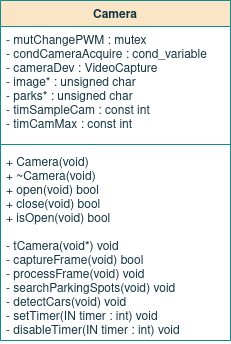

The diagram above was exported from draw.io. Its source (the exported page's mxGraphModel, read from the mxfile embedded in the PNG):
<mxGraphModel dx="677" dy="378" grid="1" gridSize="10" guides="1" tooltips="1" connect="1" arrows="1" fold="1" page="1" pageScale="1" pageWidth="827" pageHeight="1169" math="0" shadow="0">
  <root>
    <mxCell id="XuJMVkfjPPTqJv9foXUs-0" />
    <mxCell id="XuJMVkfjPPTqJv9foXUs-1" parent="XuJMVkfjPPTqJv9foXUs-0" />
    <mxCell id="XuJMVkfjPPTqJv9foXUs-2" value="Camera" style="swimlane;fontStyle=1;align=center;verticalAlign=top;childLayout=stackLayout;horizontal=1;startSize=26;horizontalStack=0;resizeParent=1;resizeParentMax=0;resizeLast=0;collapsible=1;marginBottom=0;fillColor=#FAE5C7;strokeColor=#0F8B8D;fontColor=#143642;" vertex="1" parent="XuJMVkfjPPTqJv9foXUs-1">
      <mxGeometry x="240" y="280" width="230" height="340" as="geometry" />
    </mxCell>
    <mxCell id="XuJMVkfjPPTqJv9foXUs-3" value="- mutChangePWM : mutex&#10;- condCameraAcquire : cond_variable&#10;- cameraDev : VideoCapture&#10;- image* : unsigned char&#10;- parks* : unsigned char&#10;- timSampleCam : const int&#10;- timCamMax : const int &#10;&#10;&#10;" style="text;strokeColor=none;fillColor=none;align=left;verticalAlign=top;spacingLeft=4;spacingRight=4;overflow=hidden;rotatable=0;points=[[0,0.5],[1,0.5]];portConstraint=eastwest;fontColor=#143642;" vertex="1" parent="XuJMVkfjPPTqJv9foXUs-2">
      <mxGeometry y="26" width="230" height="114" as="geometry" />
    </mxCell>
    <mxCell id="XuJMVkfjPPTqJv9foXUs-4" value="" style="line;strokeWidth=1;fillColor=none;align=left;verticalAlign=middle;spacingTop=-1;spacingLeft=3;spacingRight=3;rotatable=0;labelPosition=right;points=[];portConstraint=eastwest;labelBackgroundColor=#DAD2D8;strokeColor=#0F8B8D;fontColor=#143642;" vertex="1" parent="XuJMVkfjPPTqJv9foXUs-2">
      <mxGeometry y="140" width="230" height="8" as="geometry" />
    </mxCell>
    <mxCell id="XuJMVkfjPPTqJv9foXUs-5" value="+ Camera(void)&#10;+ ~Camera(void)&#10;+ open(void) bool&#10;+ close(void) bool&#10;+ isOpen(void) bool&#10;&#10;- tCamera(void*) void&#10;- captureFrame(void) bool&#10;- processFrame(void) void&#10;- searchParkingSpots(void) void&#10;- detectCars(void) void&#10;- setTimer(IN timer : int) void&#10;- disableTimer(IN timer : int) void" style="text;strokeColor=none;fillColor=none;align=left;verticalAlign=top;spacingLeft=4;spacingRight=4;overflow=hidden;rotatable=0;points=[[0,0.5],[1,0.5]];portConstraint=eastwest;fontColor=#143642;spacing=2;fontStyle=0" vertex="1" parent="XuJMVkfjPPTqJv9foXUs-2">
      <mxGeometry y="148" width="230" height="192" as="geometry" />
    </mxCell>
  </root>
</mxGraphModel>